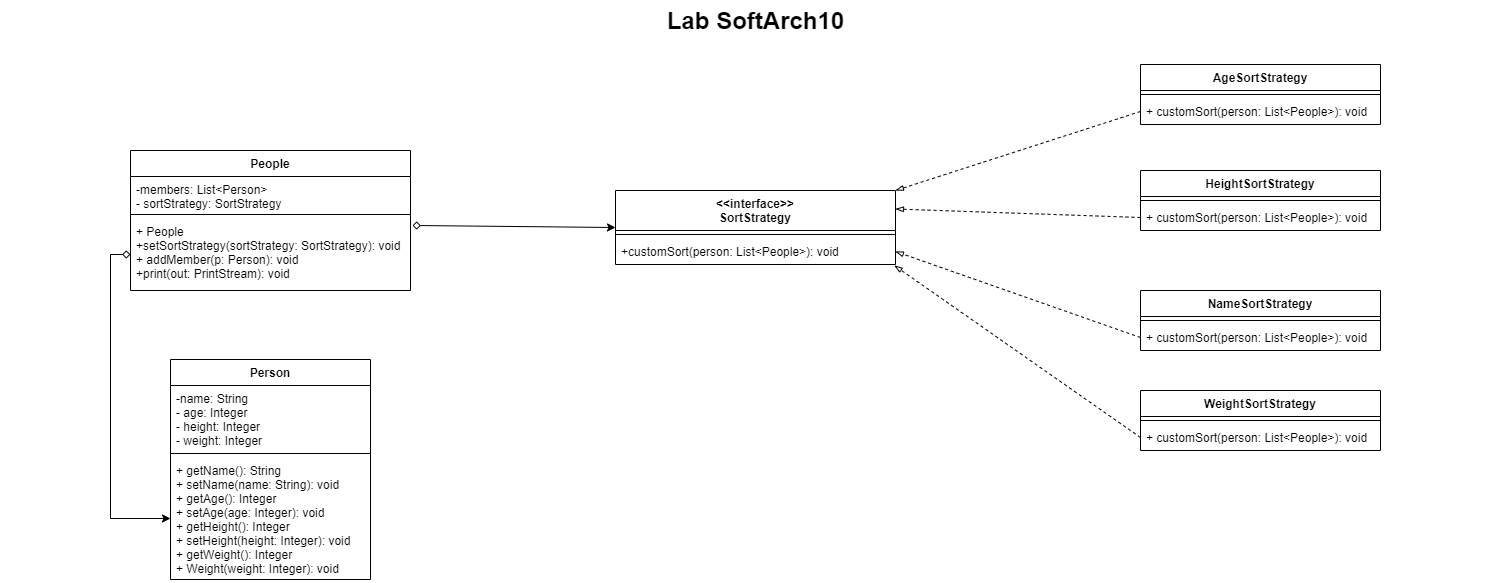

The diagram above was exported from draw.io. Its source (the exported page's mxGraphModel, read from the mxfile embedded in the PNG):
<mxGraphModel dx="1422" dy="794" grid="1" gridSize="10" guides="1" tooltips="1" connect="1" arrows="1" fold="1" page="1" pageScale="1.5" pageWidth="1169" pageHeight="826" background="none" math="0" shadow="0">
  <root>
    <mxCell id="0" style=";html=1;" />
    <mxCell id="1" style=";html=1;" parent="0" />
    <mxCell id="1672d66443f91eb5-23" value="Lab SoftArch10" style="text;strokeColor=none;fillColor=none;html=1;fontSize=24;fontStyle=1;verticalAlign=middle;align=center;" parent="1" vertex="1">
      <mxGeometry x="120" y="40" width="1510" height="40" as="geometry" />
    </mxCell>
    <mxCell id="LX9ZUFIDqNryZLmiYARt-1" value="&lt;&lt;interface&gt;&gt;&#10;SortStrategy" style="swimlane;fontStyle=1;align=center;verticalAlign=top;childLayout=stackLayout;horizontal=1;startSize=40;horizontalStack=0;resizeParent=1;resizeParentMax=0;resizeLast=0;collapsible=1;marginBottom=0;" vertex="1" parent="1">
      <mxGeometry x="735" y="230" width="280" height="74" as="geometry" />
    </mxCell>
    <mxCell id="LX9ZUFIDqNryZLmiYARt-3" value="" style="line;strokeWidth=1;fillColor=none;align=left;verticalAlign=middle;spacingTop=-1;spacingLeft=3;spacingRight=3;rotatable=0;labelPosition=right;points=[];portConstraint=eastwest;" vertex="1" parent="LX9ZUFIDqNryZLmiYARt-1">
      <mxGeometry y="40" width="280" height="8" as="geometry" />
    </mxCell>
    <mxCell id="LX9ZUFIDqNryZLmiYARt-4" value="+customSort(person: List&lt;People&gt;): void" style="text;strokeColor=none;fillColor=none;align=left;verticalAlign=top;spacingLeft=4;spacingRight=4;overflow=hidden;rotatable=0;points=[[0,0.5],[1,0.5]];portConstraint=eastwest;" vertex="1" parent="LX9ZUFIDqNryZLmiYARt-1">
      <mxGeometry y="48" width="280" height="26" as="geometry" />
    </mxCell>
    <mxCell id="LX9ZUFIDqNryZLmiYARt-5" value="People" style="swimlane;fontStyle=1;align=center;verticalAlign=top;childLayout=stackLayout;horizontal=1;startSize=26;horizontalStack=0;resizeParent=1;resizeParentMax=0;resizeLast=0;collapsible=1;marginBottom=0;" vertex="1" parent="1">
      <mxGeometry x="250" y="190" width="280" height="140" as="geometry" />
    </mxCell>
    <mxCell id="LX9ZUFIDqNryZLmiYARt-6" value="-members: List&lt;Person&gt;&#10;- sortStrategy: SortStrategy" style="text;strokeColor=none;fillColor=none;align=left;verticalAlign=top;spacingLeft=4;spacingRight=4;overflow=hidden;rotatable=0;points=[[0,0.5],[1,0.5]];portConstraint=eastwest;" vertex="1" parent="LX9ZUFIDqNryZLmiYARt-5">
      <mxGeometry y="26" width="280" height="34" as="geometry" />
    </mxCell>
    <mxCell id="LX9ZUFIDqNryZLmiYARt-7" value="" style="line;strokeWidth=1;fillColor=none;align=left;verticalAlign=middle;spacingTop=-1;spacingLeft=3;spacingRight=3;rotatable=0;labelPosition=right;points=[];portConstraint=eastwest;" vertex="1" parent="LX9ZUFIDqNryZLmiYARt-5">
      <mxGeometry y="60" width="280" height="8" as="geometry" />
    </mxCell>
    <mxCell id="LX9ZUFIDqNryZLmiYARt-8" value="+ People&#10;+setSortStrategy(sortStrategy: SortStrategy): void&#10;+ addMember(p: Person): void&#10;+print(out: PrintStream): void" style="text;strokeColor=none;fillColor=none;align=left;verticalAlign=top;spacingLeft=4;spacingRight=4;overflow=hidden;rotatable=0;points=[[0,0.5],[1,0.5]];portConstraint=eastwest;" vertex="1" parent="LX9ZUFIDqNryZLmiYARt-5">
      <mxGeometry y="68" width="280" height="72" as="geometry" />
    </mxCell>
    <mxCell id="LX9ZUFIDqNryZLmiYARt-9" value="Person" style="swimlane;fontStyle=1;align=center;verticalAlign=top;childLayout=stackLayout;horizontal=1;startSize=26;horizontalStack=0;resizeParent=1;resizeParentMax=0;resizeLast=0;collapsible=1;marginBottom=0;" vertex="1" parent="1">
      <mxGeometry x="290" y="399" width="200" height="220" as="geometry" />
    </mxCell>
    <mxCell id="LX9ZUFIDqNryZLmiYARt-10" value="-name: String&#10;- age: Integer&#10;- height: Integer&#10;- weight: Integer" style="text;strokeColor=none;fillColor=none;align=left;verticalAlign=top;spacingLeft=4;spacingRight=4;overflow=hidden;rotatable=0;points=[[0,0.5],[1,0.5]];portConstraint=eastwest;" vertex="1" parent="LX9ZUFIDqNryZLmiYARt-9">
      <mxGeometry y="26" width="200" height="64" as="geometry" />
    </mxCell>
    <mxCell id="LX9ZUFIDqNryZLmiYARt-11" value="" style="line;strokeWidth=1;fillColor=none;align=left;verticalAlign=middle;spacingTop=-1;spacingLeft=3;spacingRight=3;rotatable=0;labelPosition=right;points=[];portConstraint=eastwest;" vertex="1" parent="LX9ZUFIDqNryZLmiYARt-9">
      <mxGeometry y="90" width="200" height="8" as="geometry" />
    </mxCell>
    <mxCell id="LX9ZUFIDqNryZLmiYARt-12" value="+ getName(): String&#10;+ setName(name: String): void&#10;+ getAge(): Integer&#10;+ setAge(age: Integer): void&#10;+ getHeight(): Integer&#10;+ setHeight(height: Integer): void&#10;+ getWeight(): Integer&#10;+ Weight(weight: Integer): void&#10;" style="text;strokeColor=none;fillColor=none;align=left;verticalAlign=top;spacingLeft=4;spacingRight=4;overflow=hidden;rotatable=0;points=[[0,0.5],[1,0.5]];portConstraint=eastwest;" vertex="1" parent="LX9ZUFIDqNryZLmiYARt-9">
      <mxGeometry y="98" width="200" height="122" as="geometry" />
    </mxCell>
    <mxCell id="LX9ZUFIDqNryZLmiYARt-13" value="AgeSortStrategy" style="swimlane;fontStyle=1;align=center;verticalAlign=top;childLayout=stackLayout;horizontal=1;startSize=26;horizontalStack=0;resizeParent=1;resizeParentMax=0;resizeLast=0;collapsible=1;marginBottom=0;" vertex="1" parent="1">
      <mxGeometry x="1260" y="104" width="240" height="60" as="geometry" />
    </mxCell>
    <mxCell id="LX9ZUFIDqNryZLmiYARt-15" value="" style="line;strokeWidth=1;fillColor=none;align=left;verticalAlign=middle;spacingTop=-1;spacingLeft=3;spacingRight=3;rotatable=0;labelPosition=right;points=[];portConstraint=eastwest;" vertex="1" parent="LX9ZUFIDqNryZLmiYARt-13">
      <mxGeometry y="26" width="240" height="8" as="geometry" />
    </mxCell>
    <mxCell id="LX9ZUFIDqNryZLmiYARt-16" value="+ customSort(person: List&lt;People&gt;): void" style="text;strokeColor=none;fillColor=none;align=left;verticalAlign=top;spacingLeft=4;spacingRight=4;overflow=hidden;rotatable=0;points=[[0,0.5],[1,0.5]];portConstraint=eastwest;" vertex="1" parent="LX9ZUFIDqNryZLmiYARt-13">
      <mxGeometry y="34" width="240" height="26" as="geometry" />
    </mxCell>
    <mxCell id="LX9ZUFIDqNryZLmiYARt-18" value="HeightSortStrategy" style="swimlane;fontStyle=1;align=center;verticalAlign=top;childLayout=stackLayout;horizontal=1;startSize=26;horizontalStack=0;resizeParent=1;resizeParentMax=0;resizeLast=0;collapsible=1;marginBottom=0;" vertex="1" parent="1">
      <mxGeometry x="1260" y="210" width="240" height="60" as="geometry" />
    </mxCell>
    <mxCell id="LX9ZUFIDqNryZLmiYARt-19" value="" style="line;strokeWidth=1;fillColor=none;align=left;verticalAlign=middle;spacingTop=-1;spacingLeft=3;spacingRight=3;rotatable=0;labelPosition=right;points=[];portConstraint=eastwest;" vertex="1" parent="LX9ZUFIDqNryZLmiYARt-18">
      <mxGeometry y="26" width="240" height="8" as="geometry" />
    </mxCell>
    <mxCell id="LX9ZUFIDqNryZLmiYARt-20" value="+ customSort(person: List&lt;People&gt;): void" style="text;strokeColor=none;fillColor=none;align=left;verticalAlign=top;spacingLeft=4;spacingRight=4;overflow=hidden;rotatable=0;points=[[0,0.5],[1,0.5]];portConstraint=eastwest;" vertex="1" parent="LX9ZUFIDqNryZLmiYARt-18">
      <mxGeometry y="34" width="240" height="26" as="geometry" />
    </mxCell>
    <mxCell id="LX9ZUFIDqNryZLmiYARt-21" value="NameSortStrategy" style="swimlane;fontStyle=1;align=center;verticalAlign=top;childLayout=stackLayout;horizontal=1;startSize=26;horizontalStack=0;resizeParent=1;resizeParentMax=0;resizeLast=0;collapsible=1;marginBottom=0;" vertex="1" parent="1">
      <mxGeometry x="1260" y="330" width="240" height="60" as="geometry" />
    </mxCell>
    <mxCell id="LX9ZUFIDqNryZLmiYARt-22" value="" style="line;strokeWidth=1;fillColor=none;align=left;verticalAlign=middle;spacingTop=-1;spacingLeft=3;spacingRight=3;rotatable=0;labelPosition=right;points=[];portConstraint=eastwest;" vertex="1" parent="LX9ZUFIDqNryZLmiYARt-21">
      <mxGeometry y="26" width="240" height="8" as="geometry" />
    </mxCell>
    <mxCell id="LX9ZUFIDqNryZLmiYARt-23" value="+ customSort(person: List&lt;People&gt;): void" style="text;strokeColor=none;fillColor=none;align=left;verticalAlign=top;spacingLeft=4;spacingRight=4;overflow=hidden;rotatable=0;points=[[0,0.5],[1,0.5]];portConstraint=eastwest;" vertex="1" parent="LX9ZUFIDqNryZLmiYARt-21">
      <mxGeometry y="34" width="240" height="26" as="geometry" />
    </mxCell>
    <mxCell id="LX9ZUFIDqNryZLmiYARt-24" value="WeightSortStrategy" style="swimlane;fontStyle=1;align=center;verticalAlign=top;childLayout=stackLayout;horizontal=1;startSize=26;horizontalStack=0;resizeParent=1;resizeParentMax=0;resizeLast=0;collapsible=1;marginBottom=0;" vertex="1" parent="1">
      <mxGeometry x="1260" y="430" width="240" height="60" as="geometry" />
    </mxCell>
    <mxCell id="LX9ZUFIDqNryZLmiYARt-25" value="" style="line;strokeWidth=1;fillColor=none;align=left;verticalAlign=middle;spacingTop=-1;spacingLeft=3;spacingRight=3;rotatable=0;labelPosition=right;points=[];portConstraint=eastwest;" vertex="1" parent="LX9ZUFIDqNryZLmiYARt-24">
      <mxGeometry y="26" width="240" height="8" as="geometry" />
    </mxCell>
    <mxCell id="LX9ZUFIDqNryZLmiYARt-26" value="+ customSort(person: List&lt;People&gt;): void" style="text;strokeColor=none;fillColor=none;align=left;verticalAlign=top;spacingLeft=4;spacingRight=4;overflow=hidden;rotatable=0;points=[[0,0.5],[1,0.5]];portConstraint=eastwest;" vertex="1" parent="LX9ZUFIDqNryZLmiYARt-24">
      <mxGeometry y="34" width="240" height="26" as="geometry" />
    </mxCell>
    <mxCell id="LX9ZUFIDqNryZLmiYARt-29" style="edgeStyle=orthogonalEdgeStyle;rounded=0;orthogonalLoop=1;jettySize=auto;html=1;exitX=0;exitY=0.5;exitDx=0;exitDy=0;entryX=0;entryY=0.5;entryDx=0;entryDy=0;endArrow=classic;endFill=1;startArrow=diamond;startFill=0;" edge="1" parent="1" source="LX9ZUFIDqNryZLmiYARt-8" target="LX9ZUFIDqNryZLmiYARt-12">
      <mxGeometry relative="1" as="geometry" />
    </mxCell>
    <mxCell id="LX9ZUFIDqNryZLmiYARt-30" style="edgeStyle=none;rounded=0;orthogonalLoop=1;jettySize=auto;html=1;exitX=1.007;exitY=0.097;exitDx=0;exitDy=0;entryX=0;entryY=0.5;entryDx=0;entryDy=0;startArrow=diamond;startFill=0;endArrow=classic;endFill=1;exitPerimeter=0;" edge="1" parent="1" source="LX9ZUFIDqNryZLmiYARt-8" target="LX9ZUFIDqNryZLmiYARt-1">
      <mxGeometry relative="1" as="geometry" />
    </mxCell>
    <mxCell id="LX9ZUFIDqNryZLmiYARt-31" style="edgeStyle=none;rounded=0;orthogonalLoop=1;jettySize=auto;html=1;exitX=0;exitY=0.5;exitDx=0;exitDy=0;entryX=1;entryY=0;entryDx=0;entryDy=0;startArrow=none;startFill=0;endArrow=blockThin;endFill=0;dashed=1;" edge="1" parent="1" source="LX9ZUFIDqNryZLmiYARt-16" target="LX9ZUFIDqNryZLmiYARt-1">
      <mxGeometry relative="1" as="geometry" />
    </mxCell>
    <mxCell id="LX9ZUFIDqNryZLmiYARt-32" style="edgeStyle=none;rounded=0;orthogonalLoop=1;jettySize=auto;html=1;exitX=0;exitY=0.5;exitDx=0;exitDy=0;entryX=1;entryY=0.25;entryDx=0;entryDy=0;dashed=1;startArrow=none;startFill=0;endArrow=blockThin;endFill=0;" edge="1" parent="1" source="LX9ZUFIDqNryZLmiYARt-20" target="LX9ZUFIDqNryZLmiYARt-1">
      <mxGeometry relative="1" as="geometry" />
    </mxCell>
    <mxCell id="LX9ZUFIDqNryZLmiYARt-33" style="edgeStyle=none;rounded=0;orthogonalLoop=1;jettySize=auto;html=1;exitX=0;exitY=0.5;exitDx=0;exitDy=0;entryX=1;entryY=0.5;entryDx=0;entryDy=0;dashed=1;startArrow=none;startFill=0;endArrow=blockThin;endFill=0;" edge="1" parent="1" source="LX9ZUFIDqNryZLmiYARt-23" target="LX9ZUFIDqNryZLmiYARt-4">
      <mxGeometry relative="1" as="geometry" />
    </mxCell>
    <mxCell id="LX9ZUFIDqNryZLmiYARt-34" style="edgeStyle=none;rounded=0;orthogonalLoop=1;jettySize=auto;html=1;exitX=0;exitY=0.5;exitDx=0;exitDy=0;entryX=0.996;entryY=1.038;entryDx=0;entryDy=0;entryPerimeter=0;dashed=1;startArrow=none;startFill=0;endArrow=blockThin;endFill=0;" edge="1" parent="1" source="LX9ZUFIDqNryZLmiYARt-26" target="LX9ZUFIDqNryZLmiYARt-4">
      <mxGeometry relative="1" as="geometry" />
    </mxCell>
  </root>
</mxGraphModel>